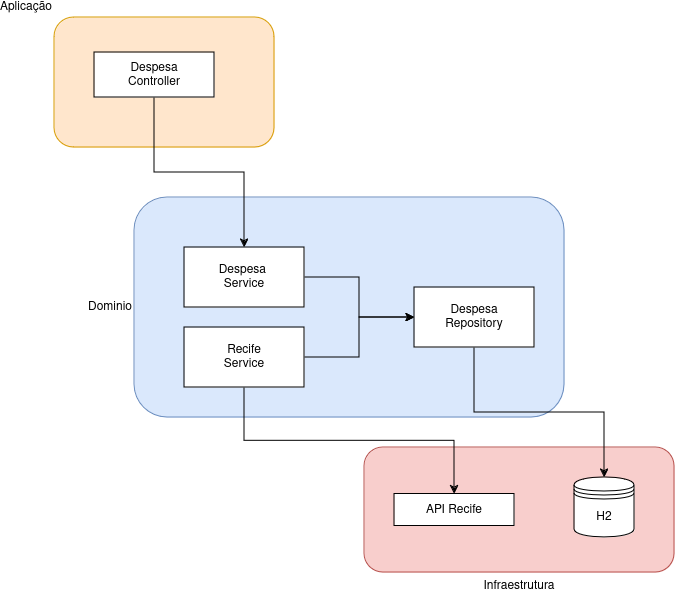

The diagram above was exported from draw.io. Its source (the exported page's mxGraphModel, read from the mxfile embedded in the PNG):
<mxGraphModel dx="1434" dy="790" grid="1" gridSize="10" guides="1" tooltips="1" connect="1" arrows="1" fold="1" page="1" pageScale="1" pageWidth="827" pageHeight="1169" math="0" shadow="0">
  <root>
    <mxCell id="0" />
    <mxCell id="1" parent="0" />
    <mxCell id="2" value="Dominio" style="rounded=1;whiteSpace=wrap;html=1;align=right;verticalAlign=middle;labelPosition=left;verticalLabelPosition=middle;fillColor=#dae8fc;strokeColor=#6c8ebf;" vertex="1" parent="1">
      <mxGeometry x="180" y="210" width="430" height="220" as="geometry" />
    </mxCell>
    <mxCell id="3" value="Infraestrutura" style="rounded=1;whiteSpace=wrap;html=1;align=center;verticalAlign=top;labelPosition=center;verticalLabelPosition=bottom;fillColor=#f8cecc;strokeColor=#b85450;" vertex="1" parent="1">
      <mxGeometry x="410" y="460" width="310" height="125" as="geometry" />
    </mxCell>
    <mxCell id="4" value="Aplicação" style="rounded=1;whiteSpace=wrap;html=1;labelPosition=left;verticalLabelPosition=top;align=right;verticalAlign=bottom;fillColor=#ffe6cc;strokeColor=#d79b00;" vertex="1" parent="1">
      <mxGeometry x="100" y="30" width="220" height="130" as="geometry" />
    </mxCell>
    <mxCell id="5" value="API Recife" style="rounded=0;whiteSpace=wrap;html=1;" vertex="1" parent="1">
      <mxGeometry x="440" y="506.5" width="120" height="32" as="geometry" />
    </mxCell>
    <mxCell id="6" value="H2" style="shape=datastore;whiteSpace=wrap;html=1;" vertex="1" parent="1">
      <mxGeometry x="620" y="490" width="60" height="60" as="geometry" />
    </mxCell>
    <mxCell id="7" style="edgeStyle=orthogonalEdgeStyle;rounded=0;orthogonalLoop=1;jettySize=auto;html=1;exitX=0.5;exitY=1;exitDx=0;exitDy=0;entryX=0.5;entryY=0;entryDx=0;entryDy=0;" edge="1" source="8" target="10" parent="1">
      <mxGeometry relative="1" as="geometry" />
    </mxCell>
    <mxCell id="8" value="&lt;div&gt;Despesa&lt;/div&gt;&lt;div&gt;Controller&lt;br&gt;&lt;/div&gt;" style="rounded=0;whiteSpace=wrap;html=1;" vertex="1" parent="1">
      <mxGeometry x="140" y="65" width="120" height="45" as="geometry" />
    </mxCell>
    <mxCell id="9" style="edgeStyle=orthogonalEdgeStyle;rounded=0;orthogonalLoop=1;jettySize=auto;html=1;exitX=1;exitY=0.5;exitDx=0;exitDy=0;entryX=0;entryY=0.5;entryDx=0;entryDy=0;" edge="1" source="10" target="12" parent="1">
      <mxGeometry relative="1" as="geometry" />
    </mxCell>
    <mxCell id="10" value="&lt;div&gt;Despesa&amp;nbsp;&lt;/div&gt;&lt;div&gt;Service&lt;/div&gt;" style="rounded=0;whiteSpace=wrap;html=1;" vertex="1" parent="1">
      <mxGeometry x="230" y="260" width="120" height="60" as="geometry" />
    </mxCell>
    <mxCell id="11" style="edgeStyle=orthogonalEdgeStyle;rounded=0;orthogonalLoop=1;jettySize=auto;html=1;exitX=0.5;exitY=1;exitDx=0;exitDy=0;entryX=0.5;entryY=0;entryDx=0;entryDy=0;" edge="1" source="12" target="6" parent="1">
      <mxGeometry relative="1" as="geometry" />
    </mxCell>
    <mxCell id="12" value="&lt;div&gt;Despesa&lt;/div&gt;&lt;div&gt;Repository&lt;br&gt;&lt;/div&gt;" style="rounded=0;whiteSpace=wrap;html=1;" vertex="1" parent="1">
      <mxGeometry x="460" y="300" width="120" height="60" as="geometry" />
    </mxCell>
    <mxCell id="13" style="edgeStyle=orthogonalEdgeStyle;rounded=0;orthogonalLoop=1;jettySize=auto;html=1;exitX=0.5;exitY=1;exitDx=0;exitDy=0;entryX=0.5;entryY=0;entryDx=0;entryDy=0;" edge="1" source="15" target="5" parent="1">
      <mxGeometry relative="1" as="geometry" />
    </mxCell>
    <mxCell id="14" style="edgeStyle=orthogonalEdgeStyle;rounded=0;orthogonalLoop=1;jettySize=auto;html=1;exitX=1;exitY=0.5;exitDx=0;exitDy=0;entryX=0;entryY=0.5;entryDx=0;entryDy=0;" edge="1" source="15" target="12" parent="1">
      <mxGeometry relative="1" as="geometry" />
    </mxCell>
    <mxCell id="15" value="&lt;div&gt;Recife&lt;/div&gt;&lt;div&gt;Service&lt;br&gt;&lt;/div&gt;" style="rounded=0;whiteSpace=wrap;html=1;" vertex="1" parent="1">
      <mxGeometry x="230" y="340" width="120" height="60" as="geometry" />
    </mxCell>
  </root>
</mxGraphModel>